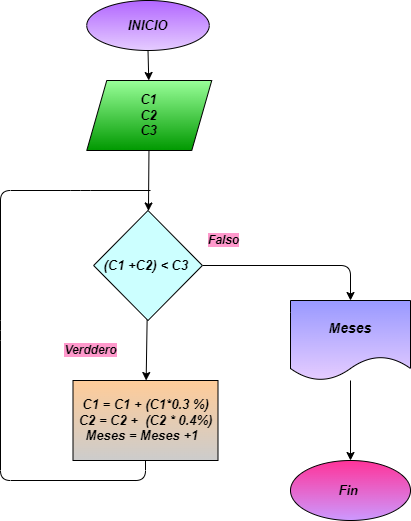

The diagram above was exported from draw.io. Its source (the exported page's mxGraphModel, read from the mxfile embedded in the PNG):
<mxGraphModel dx="650" dy="470" grid="1" gridSize="10" guides="1" tooltips="1" connect="1" arrows="1" fold="1" page="1" pageScale="1" pageWidth="827" pageHeight="1169" math="0" shadow="0">
  <root>
    <mxCell id="0" />
    <mxCell id="1" parent="0" />
    <mxCell id="2" value="" style="edgeStyle=none;html=1;" edge="1" parent="1" source="3" target="5">
      <mxGeometry relative="1" as="geometry" />
    </mxCell>
    <mxCell id="3" value="&lt;font color=&quot;#000000&quot; size=&quot;1&quot;&gt;&lt;b&gt;&lt;i style=&quot;font-size: 13px&quot;&gt;INICIO&lt;/i&gt;&lt;/b&gt;&lt;/font&gt;" style="ellipse;whiteSpace=wrap;html=1;fillColor=#B266FF;strokeColor=#000000;fontColor=#ffffff;gradientColor=#E5CCFF;" vertex="1" parent="1">
      <mxGeometry x="336.26" y="40" width="122.5" height="50" as="geometry" />
    </mxCell>
    <mxCell id="19" value="" style="edgeStyle=none;html=1;fontColor=#000000;" edge="1" parent="1" source="5" target="11">
      <mxGeometry relative="1" as="geometry" />
    </mxCell>
    <mxCell id="5" value="&lt;b&gt;&lt;i style=&quot;font-size: 13px&quot;&gt;&lt;font color=&quot;#000000&quot; style=&quot;font-size: 13px&quot;&gt;C1&lt;br&gt;C2&lt;br&gt;C3&lt;/font&gt;&lt;/i&gt;&lt;/b&gt;" style="shape=parallelogram;perimeter=parallelogramPerimeter;whiteSpace=wrap;html=1;fixedSize=1;fillColor=#99FF99;fontColor=#ffffff;strokeColor=#000000;gradientColor=#009900;" vertex="1" parent="1">
      <mxGeometry x="336.26" y="120" width="125" height="70" as="geometry" />
    </mxCell>
    <mxCell id="9" value="" style="edgeStyle=none;html=1;" edge="1" parent="1" source="11" target="12">
      <mxGeometry relative="1" as="geometry" />
    </mxCell>
    <mxCell id="10" value="" style="edgeStyle=none;html=1;" edge="1" parent="1" source="11" target="14">
      <mxGeometry relative="1" as="geometry">
        <Array as="points">
          <mxPoint x="600" y="305" />
        </Array>
      </mxGeometry>
    </mxCell>
    <mxCell id="11" value="&lt;b&gt;&lt;i&gt;&lt;font style=&quot;font-size: 13px&quot;&gt;(C1 +C2) &amp;lt; C3&amp;nbsp;&lt;/font&gt;&lt;/i&gt;&lt;/b&gt;" style="rhombus;whiteSpace=wrap;html=1;fillColor=#CCFFFF;strokeColor=#000000;fontColor=#000000;" vertex="1" parent="1">
      <mxGeometry x="343.13" y="250" width="108.75" height="110" as="geometry" />
    </mxCell>
    <mxCell id="12" value="&lt;font color=&quot;#000000&quot; style=&quot;font-size: 13px&quot;&gt;&lt;b&gt;&lt;i&gt;C1 = C1 + (C1*0.3 %)&lt;br&gt;C2 = C2 +&amp;nbsp; (C2 * 0.4%)&lt;br&gt;Meses = Meses +1&amp;nbsp;&amp;nbsp;&lt;/i&gt;&lt;/b&gt;&lt;/font&gt;" style="whiteSpace=wrap;html=1;fillColor=#FFCC99;strokeColor=#000000;fontColor=#ffffff;gradientColor=#CCCCCC;" vertex="1" parent="1">
      <mxGeometry x="322.5" y="420" width="145" height="80" as="geometry" />
    </mxCell>
    <mxCell id="13" value="" style="edgeStyle=none;html=1;" edge="1" parent="1" source="14" target="15">
      <mxGeometry relative="1" as="geometry" />
    </mxCell>
    <mxCell id="14" value="&lt;font style=&quot;font-size: 14px&quot;&gt;&lt;b&gt;&lt;i&gt;Meses&lt;/i&gt;&lt;/b&gt;&lt;/font&gt;" style="shape=document;whiteSpace=wrap;html=1;boundedLbl=1;fillColor=#9999FF;strokeColor=#000000;fontColor=#000000;gradientColor=#E5CCFF;" vertex="1" parent="1">
      <mxGeometry x="540" y="340" width="120" height="80" as="geometry" />
    </mxCell>
    <mxCell id="15" value="&lt;b&gt;&lt;i&gt;&lt;font style=&quot;font-size: 13px&quot;&gt;Fin&amp;nbsp;&lt;/font&gt;&lt;/i&gt;&lt;/b&gt;" style="ellipse;whiteSpace=wrap;html=1;fillColor=#FF3399;strokeColor=#000000;fontColor=#000000;gradientColor=#CC99FF;" vertex="1" parent="1">
      <mxGeometry x="540" y="500" width="120" height="60" as="geometry" />
    </mxCell>
    <mxCell id="17" value="&lt;font color=&quot;#000000&quot; style=&quot;background-color: rgb(255 , 153 , 204)&quot;&gt;&lt;b&gt;&lt;i&gt;Verddero&lt;/i&gt;&lt;/b&gt;&lt;/font&gt;" style="text;html=1;align=center;verticalAlign=middle;resizable=0;points=[];autosize=1;strokeColor=none;fillColor=none;" vertex="1" parent="1">
      <mxGeometry x="305" y="380" width="70" height="20" as="geometry" />
    </mxCell>
    <mxCell id="18" value="" style="endArrow=none;html=1;exitX=0.5;exitY=1;exitDx=0;exitDy=0;" edge="1" parent="1" source="12">
      <mxGeometry width="50" height="50" relative="1" as="geometry">
        <mxPoint x="290" y="500" as="sourcePoint" />
        <mxPoint x="400" y="230" as="targetPoint" />
        <Array as="points">
          <mxPoint x="395" y="520" />
          <mxPoint x="250" y="520" />
          <mxPoint x="250" y="370" />
          <mxPoint x="250" y="230" />
          <mxPoint x="330" y="230" />
        </Array>
      </mxGeometry>
    </mxCell>
    <mxCell id="20" value="&lt;font color=&quot;#000000&quot; style=&quot;background-color: rgb(255 , 153 , 204)&quot;&gt;&lt;b&gt;&lt;i&gt;Falso&lt;/i&gt;&lt;/b&gt;&lt;/font&gt;" style="text;html=1;align=center;verticalAlign=middle;resizable=0;points=[];autosize=1;strokeColor=none;fillColor=none;" vertex="1" parent="1">
      <mxGeometry x="447.5" y="270" width="50" height="20" as="geometry" />
    </mxCell>
  </root>
</mxGraphModel>